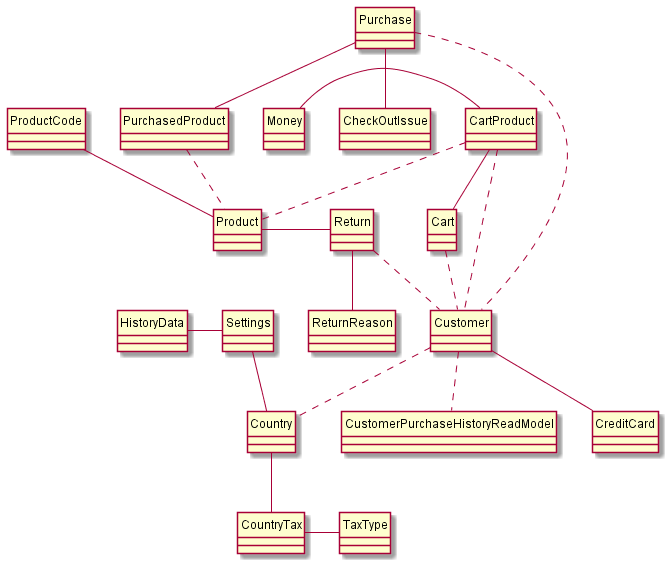

The diagram above was rendered by PlantUML. Its source (embedded in the PNG):
@startuml

' title <b>eCommerce Context Diagram</b>

hide class circle
hide enum circle

class Product
class ProductCode
class Return
enum ReturnReason

ProductCode -- Product
Return -left- Product
Return -- ReturnReason

class Customer
class CreditCard
class CustomerPurchaseHistoryReadModel

Customer -- CreditCard
Customer .. CustomerPurchaseHistoryReadModel

class Cart
class CartProduct
class Purchase
class PurchasedProduct
class Money
enum CheckOutIssue

Cart -left- CartProduct
Purchase -- PurchasedProduct
CartProduct -left- Money
Purchase -- CheckOutIssue

Cart .. Customer
CartProduct .. Customer
Purchase .. Customer

class Settings
class Country
class CountryTax
class HistoryData
enum TaxType

Settings -- Country
CountryTax -right- TaxType
Country -- CountryTax
Settings -left- HistoryData

Return .. Customer
Customer .. Country
CartProduct .. Product
PurchasedProduct .. Product

@enduml